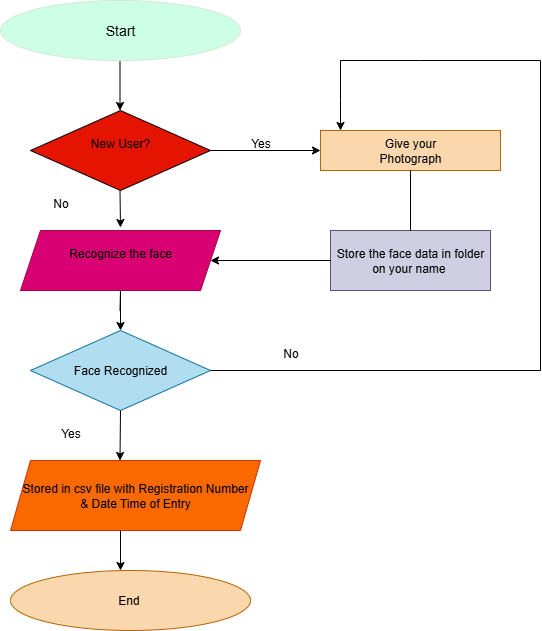

The diagram above was exported from draw.io. Its source (the exported page's mxGraphModel, read from the mxfile embedded in the PNG):
<mxGraphModel dx="192" dy="561" grid="1" gridSize="10" guides="1" tooltips="1" connect="1" arrows="1" fold="1" page="1" pageScale="1" pageWidth="850" pageHeight="1100" math="0" shadow="0">
  <root>
    <mxCell id="0" />
    <mxCell id="1" parent="0" />
    <mxCell id="0GIyH5UDvDg3rHlulMCw-39" value="" style="endArrow=classic;html=1;rounded=0;" parent="1" edge="1">
      <mxGeometry width="50" height="50" relative="1" as="geometry">
        <mxPoint x="1099.5" y="210" as="sourcePoint" />
        <mxPoint x="1100" y="247" as="targetPoint" />
      </mxGeometry>
    </mxCell>
    <mxCell id="0GIyH5UDvDg3rHlulMCw-46" value="" style="endArrow=classic;html=1;rounded=0;" parent="1" edge="1">
      <mxGeometry width="50" height="50" relative="1" as="geometry">
        <mxPoint x="1099.5" y="70" as="sourcePoint" />
        <mxPoint x="1099.5" y="130" as="targetPoint" />
      </mxGeometry>
    </mxCell>
    <mxCell id="AWzIPjid43oh_oUMJG_o-2" value="End&amp;nbsp;" style="ellipse;whiteSpace=wrap;html=1;fillColor=#fad7ac;strokeColor=#b46504;" parent="1" vertex="1">
      <mxGeometry x="990" y="590" width="240" height="60" as="geometry" />
    </mxCell>
    <mxCell id="AWzIPjid43oh_oUMJG_o-3" value="&lt;font style=&quot;color: rgb(0, 0, 0);&quot;&gt;New User?&lt;/font&gt;&lt;div&gt;&lt;br&gt;&lt;/div&gt;" style="rhombus;whiteSpace=wrap;html=1;strokeColor=#000000;fillColor=#e51400;fontColor=#ffffff;" parent="1" vertex="1">
      <mxGeometry x="1010" y="130" width="180" height="80" as="geometry" />
    </mxCell>
    <mxCell id="AWzIPjid43oh_oUMJG_o-4" value="&lt;font style=&quot;color: rgb(0, 0, 0);&quot;&gt;Recognize the face&lt;/font&gt;&lt;div&gt;&lt;br&gt;&lt;/div&gt;" style="shape=parallelogram;perimeter=parallelogramPerimeter;whiteSpace=wrap;html=1;fixedSize=1;fillColor=#d80073;fontColor=#ffffff;strokeColor=#A50040;" parent="1" vertex="1">
      <mxGeometry x="1000" y="250" width="200" height="60" as="geometry" />
    </mxCell>
    <mxCell id="AWzIPjid43oh_oUMJG_o-8" value="" style="endArrow=classic;html=1;rounded=0;entryX=0.5;entryY=0;entryDx=0;entryDy=0;" parent="1" target="AWzIPjid43oh_oUMJG_o-9" edge="1">
      <mxGeometry width="50" height="50" relative="1" as="geometry">
        <mxPoint x="1099.5" y="330" as="sourcePoint" />
        <mxPoint x="1100" y="367" as="targetPoint" />
        <Array as="points">
          <mxPoint x="1100" y="310" />
        </Array>
      </mxGeometry>
    </mxCell>
    <mxCell id="AWzIPjid43oh_oUMJG_o-9" value="Face Recognized" style="rhombus;whiteSpace=wrap;html=1;fillColor=#b1ddf0;strokeColor=#10739e;" parent="1" vertex="1">
      <mxGeometry x="1010" y="350" width="180" height="80" as="geometry" />
    </mxCell>
    <mxCell id="AWzIPjid43oh_oUMJG_o-11" value="" style="endArrow=classic;html=1;rounded=0;entryX=0.5;entryY=0;entryDx=0;entryDy=0;exitX=0.5;exitY=1;exitDx=0;exitDy=0;" parent="1" source="AWzIPjid43oh_oUMJG_o-10" edge="1">
      <mxGeometry width="50" height="50" relative="1" as="geometry">
        <mxPoint x="1099.5" y="470" as="sourcePoint" />
        <mxPoint x="1100" y="510" as="targetPoint" />
      </mxGeometry>
    </mxCell>
    <mxCell id="AWzIPjid43oh_oUMJG_o-10" value="Stored in csv file with Registration Number&lt;div&gt;&amp;amp; Date Time of Entry&lt;/div&gt;" style="shape=parallelogram;perimeter=parallelogramPerimeter;whiteSpace=wrap;html=1;fixedSize=1;fillColor=#fa6800;fontColor=#000000;strokeColor=#C73500;" parent="1" vertex="1">
      <mxGeometry x="990" y="480" width="250" height="70" as="geometry" />
    </mxCell>
    <mxCell id="AWzIPjid43oh_oUMJG_o-16" value="" style="endArrow=classic;html=1;rounded=0;entryX=0.5;entryY=0;entryDx=0;entryDy=0;exitX=0.5;exitY=1;exitDx=0;exitDy=0;" parent="1" source="AWzIPjid43oh_oUMJG_o-9" edge="1">
      <mxGeometry width="50" height="50" relative="1" as="geometry">
        <mxPoint x="1100" y="440" as="sourcePoint" />
        <mxPoint x="1099.5" y="480" as="targetPoint" />
      </mxGeometry>
    </mxCell>
    <mxCell id="AWzIPjid43oh_oUMJG_o-18" value="" style="endArrow=classic;html=1;rounded=0;exitX=0.5;exitY=1;exitDx=0;exitDy=0;" parent="1" edge="1">
      <mxGeometry width="50" height="50" relative="1" as="geometry">
        <mxPoint x="1100" y="550" as="sourcePoint" />
        <mxPoint x="1100" y="590" as="targetPoint" />
      </mxGeometry>
    </mxCell>
    <mxCell id="AWzIPjid43oh_oUMJG_o-20" value="Give your&lt;div&gt;Photograph&lt;/div&gt;" style="rounded=0;whiteSpace=wrap;html=1;fillColor=#fad7ac;strokeColor=#b46504;" parent="1" vertex="1">
      <mxGeometry x="1300" y="150" width="180" height="40" as="geometry" />
    </mxCell>
    <mxCell id="AWzIPjid43oh_oUMJG_o-21" value="Store the face data in folder&lt;div&gt;on your name&amp;nbsp;&lt;/div&gt;" style="rounded=0;whiteSpace=wrap;html=1;fillColor=#d0cee2;strokeColor=#56517e;" parent="1" vertex="1">
      <mxGeometry x="1310" y="250" width="160" height="60" as="geometry" />
    </mxCell>
    <mxCell id="AWzIPjid43oh_oUMJG_o-24" value="" style="endArrow=none;html=1;rounded=0;" parent="1" edge="1">
      <mxGeometry width="50" height="50" relative="1" as="geometry">
        <mxPoint x="1390" y="250" as="sourcePoint" />
        <mxPoint x="1390" y="230" as="targetPoint" />
        <Array as="points">
          <mxPoint x="1390" y="250" />
          <mxPoint x="1390" y="200" />
          <mxPoint x="1390" y="190" />
        </Array>
      </mxGeometry>
    </mxCell>
    <mxCell id="AWzIPjid43oh_oUMJG_o-25" value="" style="endArrow=classic;html=1;rounded=0;exitX=0;exitY=0.5;exitDx=0;exitDy=0;" parent="1" source="AWzIPjid43oh_oUMJG_o-21" target="AWzIPjid43oh_oUMJG_o-4" edge="1">
      <mxGeometry width="50" height="50" relative="1" as="geometry">
        <mxPoint x="1300" y="280" as="sourcePoint" />
        <mxPoint x="1250" y="230" as="targetPoint" />
      </mxGeometry>
    </mxCell>
    <mxCell id="AWzIPjid43oh_oUMJG_o-28" value="" style="endArrow=none;html=1;rounded=0;" parent="1" edge="1">
      <mxGeometry width="50" height="50" relative="1" as="geometry">
        <mxPoint x="1320" y="80" as="sourcePoint" />
        <mxPoint x="1520" y="80" as="targetPoint" />
        <Array as="points">
          <mxPoint x="1400" y="80" />
        </Array>
      </mxGeometry>
    </mxCell>
    <mxCell id="AWzIPjid43oh_oUMJG_o-29" value="" style="endArrow=none;html=1;rounded=0;" parent="1" edge="1">
      <mxGeometry width="50" height="50" relative="1" as="geometry">
        <mxPoint x="1520" y="390" as="sourcePoint" />
        <mxPoint x="1520" y="80" as="targetPoint" />
      </mxGeometry>
    </mxCell>
    <mxCell id="AWzIPjid43oh_oUMJG_o-30" value="" style="endArrow=none;html=1;rounded=0;entryX=1;entryY=0.5;entryDx=0;entryDy=0;" parent="1" target="AWzIPjid43oh_oUMJG_o-9" edge="1">
      <mxGeometry width="50" height="50" relative="1" as="geometry">
        <mxPoint x="1520" y="390" as="sourcePoint" />
        <mxPoint x="1270" y="390" as="targetPoint" />
      </mxGeometry>
    </mxCell>
    <mxCell id="AWzIPjid43oh_oUMJG_o-32" value="&lt;font style=&quot;font-size: 14px;&quot;&gt;Start&lt;/font&gt;" style="ellipse;whiteSpace=wrap;html=1;fillColor=#CCFFE6;strokeColor=#D5E8D4;" parent="1" vertex="1">
      <mxGeometry x="980" y="20" width="240" height="60" as="geometry" />
    </mxCell>
    <mxCell id="jaUaW9J7at_ZM4aQMadG-1" value="" style="endArrow=classic;html=1;rounded=0;entryX=0.25;entryY=0;entryDx=0;entryDy=0;" parent="1" edge="1">
      <mxGeometry width="50" height="50" relative="1" as="geometry">
        <mxPoint x="1320" y="80" as="sourcePoint" />
        <mxPoint x="1320" y="150" as="targetPoint" />
        <Array as="points">
          <mxPoint x="1320" y="120" />
        </Array>
      </mxGeometry>
    </mxCell>
    <mxCell id="SP-t2zv7NeYpiQ-wtHX9-1" value="No" style="text;html=1;align=center;verticalAlign=middle;resizable=0;points=[];autosize=1;strokeColor=none;fillColor=none;" vertex="1" parent="1">
      <mxGeometry x="1020" y="208" width="40" height="30" as="geometry" />
    </mxCell>
    <mxCell id="SP-t2zv7NeYpiQ-wtHX9-2" value="Yes" style="text;html=1;align=center;verticalAlign=middle;resizable=0;points=[];autosize=1;strokeColor=none;fillColor=none;" vertex="1" parent="1">
      <mxGeometry x="1030" y="438" width="40" height="30" as="geometry" />
    </mxCell>
    <mxCell id="SP-t2zv7NeYpiQ-wtHX9-3" value="No" style="text;html=1;align=center;verticalAlign=middle;resizable=0;points=[];autosize=1;strokeColor=none;fillColor=none;" vertex="1" parent="1">
      <mxGeometry x="1250" y="358" width="40" height="30" as="geometry" />
    </mxCell>
    <mxCell id="SP-t2zv7NeYpiQ-wtHX9-4" value="" style="endArrow=classic;html=1;rounded=0;exitX=1;exitY=0.5;exitDx=0;exitDy=0;entryX=0;entryY=0.5;entryDx=0;entryDy=0;" edge="1" parent="1" source="AWzIPjid43oh_oUMJG_o-3" target="AWzIPjid43oh_oUMJG_o-20">
      <mxGeometry width="50" height="50" relative="1" as="geometry">
        <mxPoint x="1210" y="200" as="sourcePoint" />
        <mxPoint x="1420" y="200" as="targetPoint" />
      </mxGeometry>
    </mxCell>
    <mxCell id="SP-t2zv7NeYpiQ-wtHX9-5" value="Yes" style="text;html=1;align=center;verticalAlign=middle;resizable=0;points=[];autosize=1;strokeColor=none;fillColor=none;" vertex="1" parent="1">
      <mxGeometry x="1220" y="148" width="40" height="30" as="geometry" />
    </mxCell>
  </root>
</mxGraphModel>